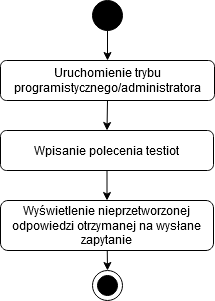

The diagram above was exported from draw.io. Its source (the exported page's mxGraphModel, read from the mxfile embedded in the PNG):
<mxGraphModel dx="1422" dy="843" grid="1" gridSize="10" guides="1" tooltips="1" connect="1" arrows="1" fold="1" page="1" pageScale="1" pageWidth="827" pageHeight="1169" math="0" shadow="0">
  <root>
    <mxCell id="0" />
    <mxCell id="1" parent="0" />
    <mxCell id="X6xZK1PevZbJO73OUAHj-1" value="Uruchomienie trybu programistycznego/administratora" style="rounded=1;whiteSpace=wrap;html=1;" vertex="1" parent="1">
      <mxGeometry x="307" y="80" width="214" height="40" as="geometry" />
    </mxCell>
    <mxCell id="X6xZK1PevZbJO73OUAHj-2" value="" style="ellipse;whiteSpace=wrap;html=1;aspect=fixed;fillColor=#000000;" vertex="1" parent="1">
      <mxGeometry x="399" y="20" width="30" height="30" as="geometry" />
    </mxCell>
    <mxCell id="X6xZK1PevZbJO73OUAHj-3" value="" style="endArrow=classic;html=1;exitX=0.5;exitY=1;exitDx=0;exitDy=0;entryX=0.5;entryY=0;entryDx=0;entryDy=0;" edge="1" parent="1" source="X6xZK1PevZbJO73OUAHj-2" target="X6xZK1PevZbJO73OUAHj-1">
      <mxGeometry width="50" height="50" relative="1" as="geometry">
        <mxPoint x="390" y="450" as="sourcePoint" />
        <mxPoint x="440" y="400" as="targetPoint" />
      </mxGeometry>
    </mxCell>
    <mxCell id="X6xZK1PevZbJO73OUAHj-4" value="Wpisanie polecenia testiot" style="rounded=1;whiteSpace=wrap;html=1;fillColor=#FFFFFF;" vertex="1" parent="1">
      <mxGeometry x="307" y="150" width="213" height="40" as="geometry" />
    </mxCell>
    <mxCell id="X6xZK1PevZbJO73OUAHj-6" value="Wyświetlenie nieprzetworzonej odpowiedzi otrzymanej na wysłane zapytanie" style="rounded=1;whiteSpace=wrap;html=1;fillColor=#FFFFFF;" vertex="1" parent="1">
      <mxGeometry x="307" y="220" width="213" height="50" as="geometry" />
    </mxCell>
    <mxCell id="X6xZK1PevZbJO73OUAHj-7" value="" style="endArrow=classic;html=1;exitX=0.5;exitY=1;exitDx=0;exitDy=0;entryX=0.5;entryY=0;entryDx=0;entryDy=0;" edge="1" parent="1" source="X6xZK1PevZbJO73OUAHj-1" target="X6xZK1PevZbJO73OUAHj-4">
      <mxGeometry width="50" height="50" relative="1" as="geometry">
        <mxPoint x="390" y="450" as="sourcePoint" />
        <mxPoint x="440" y="400" as="targetPoint" />
      </mxGeometry>
    </mxCell>
    <mxCell id="X6xZK1PevZbJO73OUAHj-8" value="" style="endArrow=classic;html=1;entryX=0.5;entryY=0;entryDx=0;entryDy=0;" edge="1" parent="1" source="X6xZK1PevZbJO73OUAHj-4" target="X6xZK1PevZbJO73OUAHj-6">
      <mxGeometry width="50" height="50" relative="1" as="geometry">
        <mxPoint x="413.5" y="240" as="sourcePoint" />
        <mxPoint x="413.5" y="260.71067811865476" as="targetPoint" />
      </mxGeometry>
    </mxCell>
    <mxCell id="X6xZK1PevZbJO73OUAHj-9" value="" style="ellipse;whiteSpace=wrap;html=1;aspect=fixed;fillColor=#FFFFFF;" vertex="1" parent="1">
      <mxGeometry x="399" y="290" width="30" height="30" as="geometry" />
    </mxCell>
    <mxCell id="X6xZK1PevZbJO73OUAHj-10" value="" style="ellipse;whiteSpace=wrap;html=1;aspect=fixed;fillColor=#000000;" vertex="1" parent="1">
      <mxGeometry x="404" y="295" width="20" height="20" as="geometry" />
    </mxCell>
    <mxCell id="X6xZK1PevZbJO73OUAHj-11" value="" style="endArrow=classic;html=1;entryX=0.5;entryY=0;entryDx=0;entryDy=0;" edge="1" parent="1" source="X6xZK1PevZbJO73OUAHj-6" target="X6xZK1PevZbJO73OUAHj-9">
      <mxGeometry width="50" height="50" relative="1" as="geometry">
        <mxPoint x="413.5" y="320" as="sourcePoint" />
        <mxPoint x="413.5" y="340.71067811865476" as="targetPoint" />
      </mxGeometry>
    </mxCell>
  </root>
</mxGraphModel>